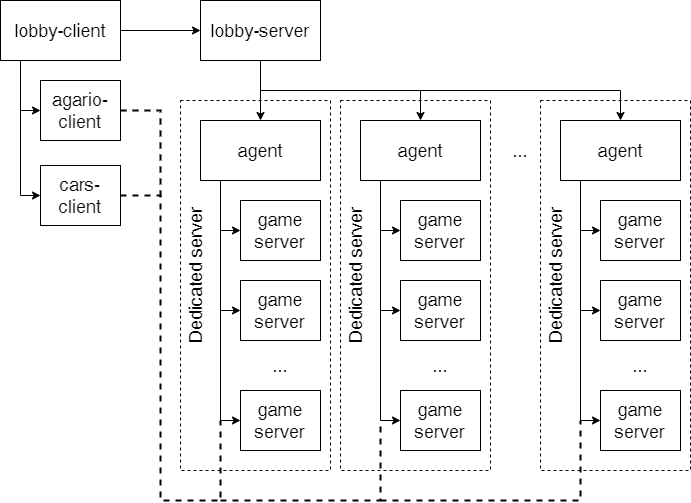

The diagram above was exported from draw.io. Its source (the exported page's mxGraphModel, read from the mxfile embedded in the PNG):
<mxGraphModel dx="1422" dy="762" grid="1" gridSize="10" guides="1" tooltips="1" connect="1" arrows="1" fold="1" page="1" pageScale="1" pageWidth="1500" pageHeight="1500" math="0" shadow="0">
  <root>
    <mxCell id="0" />
    <mxCell id="1" parent="0" />
    <mxCell id="BVkLlpeHT6w4hxhbyxKM-34" value="&lt;div style=&quot;&quot;&gt;&lt;br&gt;&lt;/div&gt;" style="rounded=0;whiteSpace=wrap;html=1;fontSize=18;dashed=1;align=left;" vertex="1" parent="1">
      <mxGeometry x="780" y="220" width="150" height="370" as="geometry" />
    </mxCell>
    <mxCell id="BVkLlpeHT6w4hxhbyxKM-35" value="Dedicated server" style="text;html=1;strokeColor=none;fillColor=none;align=center;verticalAlign=middle;whiteSpace=wrap;rounded=0;dashed=1;fontSize=18;rotation=-90;" vertex="1" parent="1">
      <mxGeometry x="720" y="380" width="150" height="30" as="geometry" />
    </mxCell>
    <mxCell id="BVkLlpeHT6w4hxhbyxKM-32" value="&lt;div style=&quot;&quot;&gt;&lt;br&gt;&lt;/div&gt;" style="rounded=0;whiteSpace=wrap;html=1;fontSize=18;dashed=1;align=left;" vertex="1" parent="1">
      <mxGeometry x="580" y="220" width="150" height="370" as="geometry" />
    </mxCell>
    <mxCell id="BVkLlpeHT6w4hxhbyxKM-33" value="Dedicated server" style="text;html=1;strokeColor=none;fillColor=none;align=center;verticalAlign=middle;whiteSpace=wrap;rounded=0;dashed=1;fontSize=18;rotation=-90;" vertex="1" parent="1">
      <mxGeometry x="520" y="380" width="150" height="30" as="geometry" />
    </mxCell>
    <mxCell id="BVkLlpeHT6w4hxhbyxKM-30" value="&lt;div style=&quot;&quot;&gt;&lt;br&gt;&lt;/div&gt;" style="rounded=0;whiteSpace=wrap;html=1;fontSize=18;dashed=1;align=left;" vertex="1" parent="1">
      <mxGeometry x="420" y="220" width="150" height="370" as="geometry" />
    </mxCell>
    <mxCell id="BVkLlpeHT6w4hxhbyxKM-6" style="edgeStyle=orthogonalEdgeStyle;rounded=0;orthogonalLoop=1;jettySize=auto;html=1;fontSize=18;" edge="1" parent="1" source="BVkLlpeHT6w4hxhbyxKM-1" target="BVkLlpeHT6w4hxhbyxKM-2">
      <mxGeometry relative="1" as="geometry" />
    </mxCell>
    <mxCell id="BVkLlpeHT6w4hxhbyxKM-1" value="&lt;font style=&quot;font-size: 18px;&quot;&gt;lobby-server&lt;/font&gt;" style="rounded=0;whiteSpace=wrap;html=1;" vertex="1" parent="1">
      <mxGeometry x="440" y="120" width="120" height="60" as="geometry" />
    </mxCell>
    <mxCell id="BVkLlpeHT6w4hxhbyxKM-10" style="edgeStyle=orthogonalEdgeStyle;rounded=0;orthogonalLoop=1;jettySize=auto;html=1;exitX=0.25;exitY=1;exitDx=0;exitDy=0;entryX=0;entryY=0.5;entryDx=0;entryDy=0;fontSize=18;" edge="1" parent="1" source="BVkLlpeHT6w4hxhbyxKM-2" target="BVkLlpeHT6w4hxhbyxKM-9">
      <mxGeometry relative="1" as="geometry">
        <Array as="points">
          <mxPoint x="460" y="300" />
          <mxPoint x="460" y="350" />
        </Array>
      </mxGeometry>
    </mxCell>
    <mxCell id="BVkLlpeHT6w4hxhbyxKM-2" value="&lt;font style=&quot;font-size: 18px;&quot;&gt;agent&lt;/font&gt;" style="rounded=0;whiteSpace=wrap;html=1;" vertex="1" parent="1">
      <mxGeometry x="440" y="240" width="120" height="60" as="geometry" />
    </mxCell>
    <mxCell id="BVkLlpeHT6w4hxhbyxKM-3" value="&lt;font style=&quot;font-size: 18px;&quot;&gt;agent&lt;/font&gt;" style="rounded=0;whiteSpace=wrap;html=1;" vertex="1" parent="1">
      <mxGeometry x="600" y="240" width="120" height="60" as="geometry" />
    </mxCell>
    <mxCell id="BVkLlpeHT6w4hxhbyxKM-4" value="&lt;font style=&quot;font-size: 18px;&quot;&gt;agent&lt;/font&gt;" style="rounded=0;whiteSpace=wrap;html=1;" vertex="1" parent="1">
      <mxGeometry x="800" y="240" width="120" height="60" as="geometry" />
    </mxCell>
    <mxCell id="BVkLlpeHT6w4hxhbyxKM-5" value="&lt;font style=&quot;font-size: 18px;&quot;&gt;...&lt;/font&gt;" style="text;html=1;strokeColor=none;fillColor=none;align=center;verticalAlign=middle;whiteSpace=wrap;rounded=0;" vertex="1" parent="1">
      <mxGeometry x="730" y="255" width="60" height="30" as="geometry" />
    </mxCell>
    <mxCell id="BVkLlpeHT6w4hxhbyxKM-7" style="edgeStyle=orthogonalEdgeStyle;rounded=0;orthogonalLoop=1;jettySize=auto;html=1;fontSize=18;exitX=0.5;exitY=1;exitDx=0;exitDy=0;entryX=0.5;entryY=0;entryDx=0;entryDy=0;" edge="1" parent="1" source="BVkLlpeHT6w4hxhbyxKM-1" target="BVkLlpeHT6w4hxhbyxKM-3">
      <mxGeometry relative="1" as="geometry">
        <mxPoint x="510" y="190" as="sourcePoint" />
        <mxPoint x="510" y="250" as="targetPoint" />
      </mxGeometry>
    </mxCell>
    <mxCell id="BVkLlpeHT6w4hxhbyxKM-8" style="edgeStyle=orthogonalEdgeStyle;rounded=0;orthogonalLoop=1;jettySize=auto;html=1;fontSize=18;exitX=0.5;exitY=1;exitDx=0;exitDy=0;entryX=0.5;entryY=0;entryDx=0;entryDy=0;" edge="1" parent="1" source="BVkLlpeHT6w4hxhbyxKM-1" target="BVkLlpeHT6w4hxhbyxKM-4">
      <mxGeometry relative="1" as="geometry">
        <mxPoint x="510" y="190" as="sourcePoint" />
        <mxPoint x="670" y="250" as="targetPoint" />
      </mxGeometry>
    </mxCell>
    <mxCell id="BVkLlpeHT6w4hxhbyxKM-9" value="&lt;font style=&quot;font-size: 18px;&quot;&gt;game server&lt;/font&gt;" style="rounded=0;whiteSpace=wrap;html=1;fontSize=18;align=center;" vertex="1" parent="1">
      <mxGeometry x="480" y="320" width="80" height="60" as="geometry" />
    </mxCell>
    <mxCell id="BVkLlpeHT6w4hxhbyxKM-11" value="&lt;font style=&quot;font-size: 18px;&quot;&gt;game server&lt;/font&gt;" style="rounded=0;whiteSpace=wrap;html=1;fontSize=18;align=center;" vertex="1" parent="1">
      <mxGeometry x="480" y="400" width="80" height="60" as="geometry" />
    </mxCell>
    <mxCell id="BVkLlpeHT6w4hxhbyxKM-12" value="&lt;font style=&quot;font-size: 18px;&quot;&gt;...&lt;/font&gt;" style="text;html=1;strokeColor=none;fillColor=none;align=center;verticalAlign=middle;whiteSpace=wrap;rounded=0;" vertex="1" parent="1">
      <mxGeometry x="490" y="470" width="60" height="30" as="geometry" />
    </mxCell>
    <mxCell id="BVkLlpeHT6w4hxhbyxKM-13" value="&lt;font style=&quot;font-size: 18px;&quot;&gt;game server&lt;/font&gt;" style="rounded=0;whiteSpace=wrap;html=1;fontSize=18;align=center;" vertex="1" parent="1">
      <mxGeometry x="480" y="510" width="80" height="60" as="geometry" />
    </mxCell>
    <mxCell id="BVkLlpeHT6w4hxhbyxKM-14" style="edgeStyle=orthogonalEdgeStyle;rounded=0;orthogonalLoop=1;jettySize=auto;html=1;exitX=0.25;exitY=1;exitDx=0;exitDy=0;entryX=0;entryY=0.5;entryDx=0;entryDy=0;fontSize=18;" edge="1" parent="1" source="BVkLlpeHT6w4hxhbyxKM-2" target="BVkLlpeHT6w4hxhbyxKM-11">
      <mxGeometry relative="1" as="geometry">
        <mxPoint x="480" y="310" as="sourcePoint" />
        <mxPoint x="490" y="360" as="targetPoint" />
        <Array as="points">
          <mxPoint x="460" y="300" />
          <mxPoint x="460" y="430" />
        </Array>
      </mxGeometry>
    </mxCell>
    <mxCell id="BVkLlpeHT6w4hxhbyxKM-15" style="edgeStyle=orthogonalEdgeStyle;rounded=0;orthogonalLoop=1;jettySize=auto;html=1;exitX=0.25;exitY=1;exitDx=0;exitDy=0;entryX=0;entryY=0.5;entryDx=0;entryDy=0;fontSize=18;" edge="1" parent="1" source="BVkLlpeHT6w4hxhbyxKM-2" target="BVkLlpeHT6w4hxhbyxKM-13">
      <mxGeometry relative="1" as="geometry">
        <mxPoint x="480" y="310" as="sourcePoint" />
        <mxPoint x="490" y="440" as="targetPoint" />
        <Array as="points">
          <mxPoint x="460" y="300" />
          <mxPoint x="460" y="540" />
        </Array>
      </mxGeometry>
    </mxCell>
    <mxCell id="BVkLlpeHT6w4hxhbyxKM-16" style="edgeStyle=orthogonalEdgeStyle;rounded=0;orthogonalLoop=1;jettySize=auto;html=1;exitX=0.25;exitY=1;exitDx=0;exitDy=0;entryX=0;entryY=0.5;entryDx=0;entryDy=0;fontSize=18;" edge="1" parent="1" target="BVkLlpeHT6w4hxhbyxKM-17">
      <mxGeometry relative="1" as="geometry">
        <mxPoint x="630" y="300" as="sourcePoint" />
        <Array as="points">
          <mxPoint x="620" y="300" />
          <mxPoint x="620" y="350" />
        </Array>
      </mxGeometry>
    </mxCell>
    <mxCell id="BVkLlpeHT6w4hxhbyxKM-17" value="&lt;font style=&quot;font-size: 18px;&quot;&gt;game server&lt;/font&gt;" style="rounded=0;whiteSpace=wrap;html=1;fontSize=18;align=center;" vertex="1" parent="1">
      <mxGeometry x="640" y="320" width="80" height="60" as="geometry" />
    </mxCell>
    <mxCell id="BVkLlpeHT6w4hxhbyxKM-18" value="&lt;font style=&quot;font-size: 18px;&quot;&gt;game server&lt;/font&gt;" style="rounded=0;whiteSpace=wrap;html=1;fontSize=18;align=center;" vertex="1" parent="1">
      <mxGeometry x="640" y="400" width="80" height="60" as="geometry" />
    </mxCell>
    <mxCell id="BVkLlpeHT6w4hxhbyxKM-19" value="&lt;font style=&quot;font-size: 18px;&quot;&gt;...&lt;/font&gt;" style="text;html=1;strokeColor=none;fillColor=none;align=center;verticalAlign=middle;whiteSpace=wrap;rounded=0;" vertex="1" parent="1">
      <mxGeometry x="650" y="470" width="60" height="30" as="geometry" />
    </mxCell>
    <mxCell id="BVkLlpeHT6w4hxhbyxKM-20" value="&lt;font style=&quot;font-size: 18px;&quot;&gt;game server&lt;/font&gt;" style="rounded=0;whiteSpace=wrap;html=1;fontSize=18;align=center;" vertex="1" parent="1">
      <mxGeometry x="640" y="510" width="80" height="60" as="geometry" />
    </mxCell>
    <mxCell id="BVkLlpeHT6w4hxhbyxKM-21" style="edgeStyle=orthogonalEdgeStyle;rounded=0;orthogonalLoop=1;jettySize=auto;html=1;exitX=0.25;exitY=1;exitDx=0;exitDy=0;entryX=0;entryY=0.5;entryDx=0;entryDy=0;fontSize=18;" edge="1" parent="1" target="BVkLlpeHT6w4hxhbyxKM-18">
      <mxGeometry relative="1" as="geometry">
        <mxPoint x="630" y="300" as="sourcePoint" />
        <mxPoint x="650" y="360" as="targetPoint" />
        <Array as="points">
          <mxPoint x="620" y="300" />
          <mxPoint x="620" y="430" />
        </Array>
      </mxGeometry>
    </mxCell>
    <mxCell id="BVkLlpeHT6w4hxhbyxKM-22" style="edgeStyle=orthogonalEdgeStyle;rounded=0;orthogonalLoop=1;jettySize=auto;html=1;exitX=0.25;exitY=1;exitDx=0;exitDy=0;entryX=0;entryY=0.5;entryDx=0;entryDy=0;fontSize=18;" edge="1" parent="1" target="BVkLlpeHT6w4hxhbyxKM-20">
      <mxGeometry relative="1" as="geometry">
        <mxPoint x="630" y="300" as="sourcePoint" />
        <mxPoint x="650" y="440" as="targetPoint" />
        <Array as="points">
          <mxPoint x="620" y="300" />
          <mxPoint x="620" y="540" />
        </Array>
      </mxGeometry>
    </mxCell>
    <mxCell id="BVkLlpeHT6w4hxhbyxKM-23" style="edgeStyle=orthogonalEdgeStyle;rounded=0;orthogonalLoop=1;jettySize=auto;html=1;exitX=0.25;exitY=1;exitDx=0;exitDy=0;entryX=0;entryY=0.5;entryDx=0;entryDy=0;fontSize=18;" edge="1" parent="1" target="BVkLlpeHT6w4hxhbyxKM-24">
      <mxGeometry relative="1" as="geometry">
        <mxPoint x="830" y="300" as="sourcePoint" />
        <Array as="points">
          <mxPoint x="820" y="300" />
          <mxPoint x="820" y="350" />
        </Array>
      </mxGeometry>
    </mxCell>
    <mxCell id="BVkLlpeHT6w4hxhbyxKM-24" value="&lt;font style=&quot;font-size: 18px;&quot;&gt;game server&lt;/font&gt;" style="rounded=0;whiteSpace=wrap;html=1;fontSize=18;align=center;" vertex="1" parent="1">
      <mxGeometry x="840" y="320" width="80" height="60" as="geometry" />
    </mxCell>
    <mxCell id="BVkLlpeHT6w4hxhbyxKM-25" value="&lt;font style=&quot;font-size: 18px;&quot;&gt;game server&lt;/font&gt;" style="rounded=0;whiteSpace=wrap;html=1;fontSize=18;align=center;" vertex="1" parent="1">
      <mxGeometry x="840" y="400" width="80" height="60" as="geometry" />
    </mxCell>
    <mxCell id="BVkLlpeHT6w4hxhbyxKM-26" value="&lt;font style=&quot;font-size: 18px;&quot;&gt;...&lt;/font&gt;" style="text;html=1;strokeColor=none;fillColor=none;align=center;verticalAlign=middle;whiteSpace=wrap;rounded=0;" vertex="1" parent="1">
      <mxGeometry x="850" y="470" width="60" height="30" as="geometry" />
    </mxCell>
    <mxCell id="BVkLlpeHT6w4hxhbyxKM-27" value="&lt;font style=&quot;font-size: 18px;&quot;&gt;game server&lt;/font&gt;" style="rounded=0;whiteSpace=wrap;html=1;fontSize=18;align=center;" vertex="1" parent="1">
      <mxGeometry x="840" y="510" width="80" height="60" as="geometry" />
    </mxCell>
    <mxCell id="BVkLlpeHT6w4hxhbyxKM-28" style="edgeStyle=orthogonalEdgeStyle;rounded=0;orthogonalLoop=1;jettySize=auto;html=1;exitX=0.25;exitY=1;exitDx=0;exitDy=0;entryX=0;entryY=0.5;entryDx=0;entryDy=0;fontSize=18;" edge="1" parent="1" target="BVkLlpeHT6w4hxhbyxKM-25">
      <mxGeometry relative="1" as="geometry">
        <mxPoint x="830" y="300" as="sourcePoint" />
        <mxPoint x="850" y="360" as="targetPoint" />
        <Array as="points">
          <mxPoint x="820" y="300" />
          <mxPoint x="820" y="430" />
        </Array>
      </mxGeometry>
    </mxCell>
    <mxCell id="BVkLlpeHT6w4hxhbyxKM-29" style="edgeStyle=orthogonalEdgeStyle;rounded=0;orthogonalLoop=1;jettySize=auto;html=1;exitX=0.25;exitY=1;exitDx=0;exitDy=0;entryX=0;entryY=0.5;entryDx=0;entryDy=0;fontSize=18;" edge="1" parent="1" target="BVkLlpeHT6w4hxhbyxKM-27">
      <mxGeometry relative="1" as="geometry">
        <mxPoint x="830" y="300" as="sourcePoint" />
        <mxPoint x="850" y="440" as="targetPoint" />
        <Array as="points">
          <mxPoint x="820" y="300" />
          <mxPoint x="820" y="540" />
        </Array>
      </mxGeometry>
    </mxCell>
    <mxCell id="BVkLlpeHT6w4hxhbyxKM-31" value="Dedicated server" style="text;html=1;strokeColor=none;fillColor=none;align=center;verticalAlign=middle;whiteSpace=wrap;rounded=0;dashed=1;fontSize=18;rotation=-90;" vertex="1" parent="1">
      <mxGeometry x="360" y="380" width="150" height="30" as="geometry" />
    </mxCell>
    <mxCell id="BVkLlpeHT6w4hxhbyxKM-37" style="edgeStyle=orthogonalEdgeStyle;rounded=0;orthogonalLoop=1;jettySize=auto;html=1;fontSize=18;" edge="1" parent="1" source="BVkLlpeHT6w4hxhbyxKM-36" target="BVkLlpeHT6w4hxhbyxKM-1">
      <mxGeometry relative="1" as="geometry" />
    </mxCell>
    <mxCell id="BVkLlpeHT6w4hxhbyxKM-40" style="edgeStyle=orthogonalEdgeStyle;rounded=0;orthogonalLoop=1;jettySize=auto;html=1;exitX=0.25;exitY=1;exitDx=0;exitDy=0;entryX=0;entryY=0.5;entryDx=0;entryDy=0;fontSize=18;" edge="1" parent="1" source="BVkLlpeHT6w4hxhbyxKM-36" target="BVkLlpeHT6w4hxhbyxKM-38">
      <mxGeometry relative="1" as="geometry">
        <Array as="points">
          <mxPoint x="260" y="180" />
          <mxPoint x="260" y="230" />
        </Array>
      </mxGeometry>
    </mxCell>
    <mxCell id="BVkLlpeHT6w4hxhbyxKM-36" value="lobby-client" style="rounded=0;whiteSpace=wrap;html=1;fontSize=18;" vertex="1" parent="1">
      <mxGeometry x="240" y="120" width="120" height="60" as="geometry" />
    </mxCell>
    <mxCell id="BVkLlpeHT6w4hxhbyxKM-38" value="agario-client" style="rounded=0;whiteSpace=wrap;html=1;fontSize=18;" vertex="1" parent="1">
      <mxGeometry x="280" y="200" width="80" height="60" as="geometry" />
    </mxCell>
    <mxCell id="BVkLlpeHT6w4hxhbyxKM-39" value="cars-client" style="rounded=0;whiteSpace=wrap;html=1;fontSize=18;" vertex="1" parent="1">
      <mxGeometry x="280" y="285" width="80" height="60" as="geometry" />
    </mxCell>
    <mxCell id="BVkLlpeHT6w4hxhbyxKM-41" style="edgeStyle=orthogonalEdgeStyle;rounded=0;orthogonalLoop=1;jettySize=auto;html=1;exitX=0.25;exitY=1;exitDx=0;exitDy=0;entryX=0;entryY=0.5;entryDx=0;entryDy=0;fontSize=18;" edge="1" parent="1" source="BVkLlpeHT6w4hxhbyxKM-36" target="BVkLlpeHT6w4hxhbyxKM-39">
      <mxGeometry relative="1" as="geometry">
        <mxPoint x="280" y="190" as="sourcePoint" />
        <mxPoint x="290" y="240" as="targetPoint" />
        <Array as="points">
          <mxPoint x="260" y="180" />
          <mxPoint x="260" y="315" />
        </Array>
      </mxGeometry>
    </mxCell>
    <mxCell id="BVkLlpeHT6w4hxhbyxKM-42" value="" style="endArrow=none;dashed=1;html=1;strokeWidth=2;rounded=0;fontSize=18;exitX=1;exitY=0.5;exitDx=0;exitDy=0;" edge="1" parent="1" source="BVkLlpeHT6w4hxhbyxKM-39">
      <mxGeometry width="50" height="50" relative="1" as="geometry">
        <mxPoint x="690" y="380" as="sourcePoint" />
        <mxPoint x="460" y="540" as="targetPoint" />
        <Array as="points">
          <mxPoint x="400" y="315" />
          <mxPoint x="400" y="620" />
          <mxPoint x="460" y="620" />
        </Array>
      </mxGeometry>
    </mxCell>
    <mxCell id="BVkLlpeHT6w4hxhbyxKM-43" value="" style="endArrow=none;dashed=1;html=1;strokeWidth=2;rounded=0;fontSize=18;" edge="1" parent="1">
      <mxGeometry width="50" height="50" relative="1" as="geometry">
        <mxPoint x="460" y="620" as="sourcePoint" />
        <mxPoint x="620" y="540" as="targetPoint" />
        <Array as="points">
          <mxPoint x="620" y="620" />
        </Array>
      </mxGeometry>
    </mxCell>
    <mxCell id="BVkLlpeHT6w4hxhbyxKM-44" value="" style="endArrow=none;dashed=1;html=1;strokeWidth=2;rounded=0;fontSize=18;" edge="1" parent="1">
      <mxGeometry width="50" height="50" relative="1" as="geometry">
        <mxPoint x="620" y="620" as="sourcePoint" />
        <mxPoint x="820" y="540" as="targetPoint" />
        <Array as="points">
          <mxPoint x="820" y="620" />
        </Array>
      </mxGeometry>
    </mxCell>
    <mxCell id="BVkLlpeHT6w4hxhbyxKM-45" value="" style="endArrow=none;dashed=1;html=1;strokeWidth=2;rounded=0;fontSize=18;exitX=1;exitY=0.5;exitDx=0;exitDy=0;" edge="1" parent="1" source="BVkLlpeHT6w4hxhbyxKM-38">
      <mxGeometry width="50" height="50" relative="1" as="geometry">
        <mxPoint x="470" y="650" as="sourcePoint" />
        <mxPoint x="400" y="320" as="targetPoint" />
        <Array as="points">
          <mxPoint x="400" y="230" />
        </Array>
      </mxGeometry>
    </mxCell>
  </root>
</mxGraphModel>